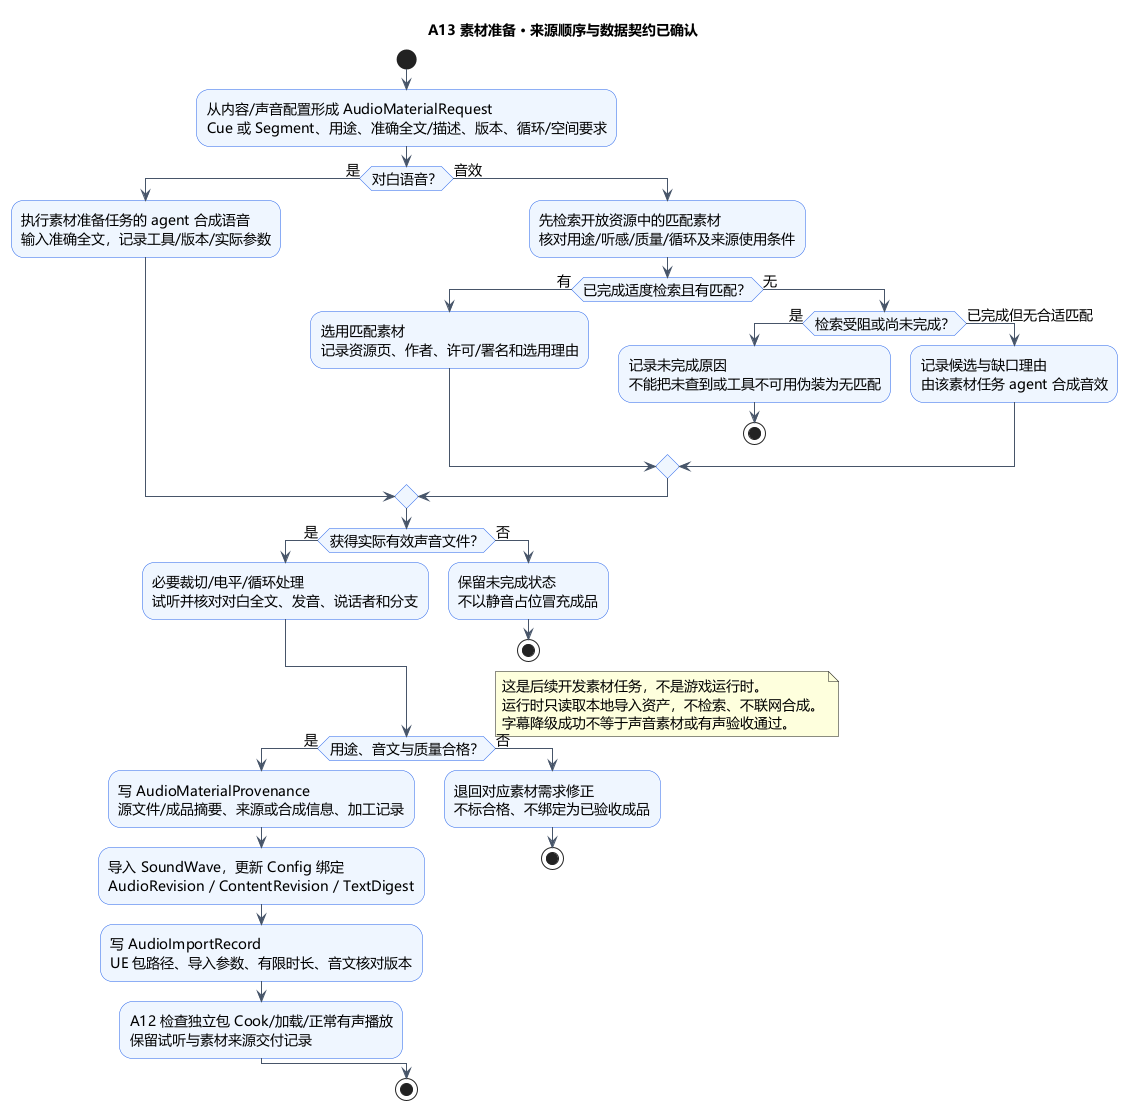

The diagram above was rendered by PlantUML. Its source (embedded in the PNG):
@startuml A13-material-preparation
title A13 素材准备 · 来源顺序与数据契约已确认
skinparam defaultFontName Microsoft YaHei
skinparam defaultFontSize 14
skinparam shadowing false
skinparam backgroundColor #FFFFFF
skinparam activityBackgroundColor #EFF6FF
skinparam activityBorderColor #2563EB
skinparam ArrowColor #475569
start
:从内容/声音配置形成 AudioMaterialRequest\nCue 或 Segment、用途、准确全文/描述、版本、循环/空间要求;
if (对白语音？) then (是)
  :执行素材准备任务的 agent 合成语音\n输入准确全文，记录工具/版本/实际参数;
else (音效)
  :先检索开放资源中的匹配素材\n核对用途/听感/质量/循环及来源使用条件;
  if (已完成适度检索且有匹配？) then (有)
    :选用匹配素材\n记录资源页、作者、许可/署名和选用理由;
  else (无)
    if (检索受阻或尚未完成？) then (是)
      :记录未完成原因\n不能把未查到或工具不可用伪装为无匹配;
      stop
    else (已完成但无合适匹配)
      :记录候选与缺口理由\n由该素材任务 agent 合成音效;
    endif
  endif
endif
if (获得实际有效声音文件？) then (是)
  :必要裁切/电平/循环处理\n试听并核对对白全文、发音、说话者和分支;
else (否)
  :保留未完成状态\n不以静音占位冒充成品;
  stop
endif
if (用途、音文与质量合格？) then (是)
  :写 AudioMaterialProvenance\n源文件/成品摘要、来源或合成信息、加工记录;
  :导入 SoundWave，更新 Config 绑定\nAudioRevision / ContentRevision / TextDigest;
  :写 AudioImportRecord\nUE 包路径、导入参数、有限时长、音文核对版本;
  :A12 检查独立包 Cook/加载/正常有声播放\n保留试听与素材来源交付记录;
else (否)
  :退回对应素材需求修正\n不标合格、不绑定为已验收成品;
  stop
endif
note right
这是后续开发素材任务，不是游戏运行时。
运行时只读取本地导入资产，不检索、不联网合成。
字幕降级成功不等于声音素材或有声验收通过。
end note
stop
@enduml